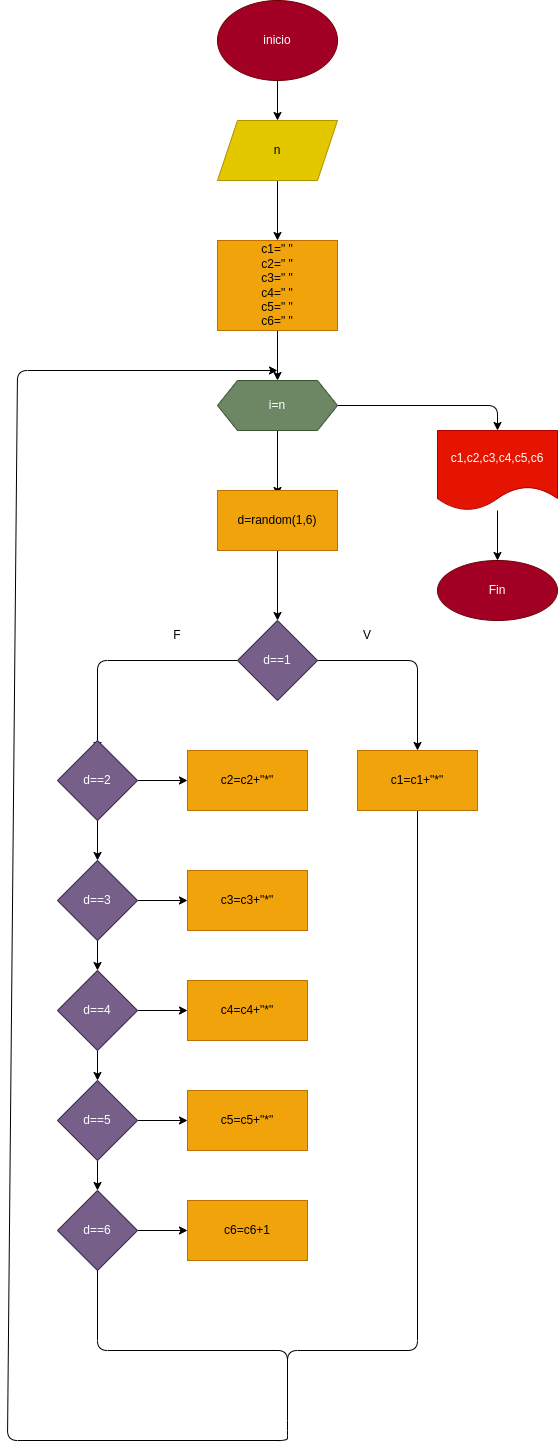

The diagram above was exported from draw.io. Its source (the exported page's mxGraphModel, read from the mxfile embedded in the PNG):
<mxGraphModel dx="564" dy="411" grid="1" gridSize="10" guides="1" tooltips="1" connect="1" arrows="1" fold="1" page="1" pageScale="1" pageWidth="850" pageHeight="1100" math="0" shadow="0">
  <root>
    <mxCell id="0" />
    <mxCell id="1" parent="0" />
    <mxCell id="5" value="" style="edgeStyle=none;html=1;" parent="1" source="3" target="4" edge="1">
      <mxGeometry relative="1" as="geometry" />
    </mxCell>
    <mxCell id="3" value="inicio" style="ellipse;whiteSpace=wrap;html=1;fillColor=#a20025;fontColor=#ffffff;strokeColor=#6F0000;" parent="1" vertex="1">
      <mxGeometry x="240" y="50" width="120" height="80" as="geometry" />
    </mxCell>
    <mxCell id="7" value="" style="edgeStyle=none;html=1;" parent="1" source="4" target="6" edge="1">
      <mxGeometry relative="1" as="geometry" />
    </mxCell>
    <mxCell id="4" value="n" style="shape=parallelogram;perimeter=parallelogramPerimeter;whiteSpace=wrap;html=1;fixedSize=1;fillColor=#e3c800;strokeColor=#B09500;fontColor=#000000;" parent="1" vertex="1">
      <mxGeometry x="240" y="170" width="120" height="60" as="geometry" />
    </mxCell>
    <mxCell id="10" value="" style="edgeStyle=none;html=1;" parent="1" source="6" target="9" edge="1">
      <mxGeometry relative="1" as="geometry" />
    </mxCell>
    <mxCell id="6" value="c1=&quot; &quot;&lt;br&gt;c2=&quot; &quot;&lt;br&gt;c3=&quot; &quot;&lt;br&gt;c4=&quot; &quot;&lt;br&gt;c5=&quot; &quot;&lt;br&gt;c6=&quot; &quot;" style="whiteSpace=wrap;html=1;fillColor=#f0a30a;fontColor=#000000;strokeColor=#BD7000;" parent="1" vertex="1">
      <mxGeometry x="240" y="290" width="120" height="90" as="geometry" />
    </mxCell>
    <mxCell id="13" value="" style="edgeStyle=none;html=1;" parent="1" source="9" edge="1">
      <mxGeometry relative="1" as="geometry">
        <mxPoint x="300" y="545" as="targetPoint" />
      </mxGeometry>
    </mxCell>
    <mxCell id="46" style="edgeStyle=none;html=1;exitX=1;exitY=0.5;exitDx=0;exitDy=0;" parent="1" source="9" target="47" edge="1">
      <mxGeometry relative="1" as="geometry">
        <mxPoint x="520" y="520" as="targetPoint" />
        <Array as="points">
          <mxPoint x="520" y="455" />
        </Array>
      </mxGeometry>
    </mxCell>
    <mxCell id="9" value="i=n" style="shape=hexagon;perimeter=hexagonPerimeter2;whiteSpace=wrap;html=1;fixedSize=1;fillColor=#6d8764;fontColor=#ffffff;strokeColor=#3A5431;" parent="1" vertex="1">
      <mxGeometry x="240" y="430" width="120" height="50" as="geometry" />
    </mxCell>
    <mxCell id="16" value="" style="edgeStyle=none;html=1;" parent="1" source="14" target="15" edge="1">
      <mxGeometry relative="1" as="geometry" />
    </mxCell>
    <mxCell id="14" value="d=random(1,6)" style="rounded=0;whiteSpace=wrap;html=1;fillColor=#f0a30a;fontColor=#000000;strokeColor=#BD7000;" parent="1" vertex="1">
      <mxGeometry x="240" y="540" width="120" height="60" as="geometry" />
    </mxCell>
    <mxCell id="17" style="edgeStyle=none;html=1;exitX=1;exitY=0.5;exitDx=0;exitDy=0;" parent="1" source="15" target="18" edge="1">
      <mxGeometry relative="1" as="geometry">
        <mxPoint x="440" y="770" as="targetPoint" />
        <Array as="points">
          <mxPoint x="440" y="710" />
        </Array>
      </mxGeometry>
    </mxCell>
    <mxCell id="20" style="edgeStyle=none;html=1;exitX=0;exitY=0.5;exitDx=0;exitDy=0;" parent="1" source="15" edge="1">
      <mxGeometry relative="1" as="geometry">
        <mxPoint x="120" y="800" as="targetPoint" />
        <Array as="points">
          <mxPoint x="120" y="710" />
        </Array>
      </mxGeometry>
    </mxCell>
    <mxCell id="15" value="d==1" style="rhombus;whiteSpace=wrap;html=1;rounded=0;fillColor=#76608a;fontColor=#ffffff;strokeColor=#432D57;" parent="1" vertex="1">
      <mxGeometry x="260" y="670" width="80" height="80" as="geometry" />
    </mxCell>
    <mxCell id="19" style="edgeStyle=none;html=1;exitX=0.5;exitY=1;exitDx=0;exitDy=0;" parent="1" source="18" edge="1">
      <mxGeometry relative="1" as="geometry">
        <mxPoint x="300" y="420" as="targetPoint" />
        <Array as="points">
          <mxPoint x="440" y="1400" />
          <mxPoint x="310" y="1400" />
          <mxPoint x="310" y="1480" />
          <mxPoint x="310" y="1490" />
          <mxPoint x="30" y="1490" />
          <mxPoint x="40" y="420" />
        </Array>
      </mxGeometry>
    </mxCell>
    <mxCell id="18" value="c1=c1+&quot;*&quot;" style="rounded=0;whiteSpace=wrap;html=1;fillColor=#f0a30a;fontColor=#000000;strokeColor=#BD7000;" parent="1" vertex="1">
      <mxGeometry x="380" y="800" width="120" height="60" as="geometry" />
    </mxCell>
    <mxCell id="22" value="F" style="text;html=1;strokeColor=none;fillColor=none;align=center;verticalAlign=middle;whiteSpace=wrap;rounded=0;" parent="1" vertex="1">
      <mxGeometry x="170" y="670" width="60" height="30" as="geometry" />
    </mxCell>
    <mxCell id="23" value="V" style="text;html=1;strokeColor=none;fillColor=none;align=center;verticalAlign=middle;whiteSpace=wrap;rounded=0;" parent="1" vertex="1">
      <mxGeometry x="360" y="670" width="60" height="30" as="geometry" />
    </mxCell>
    <mxCell id="27" value="" style="edgeStyle=none;html=1;" parent="1" source="25" target="28" edge="1">
      <mxGeometry relative="1" as="geometry">
        <mxPoint x="210" y="830" as="targetPoint" />
      </mxGeometry>
    </mxCell>
    <mxCell id="30" value="" style="edgeStyle=none;html=1;" parent="1" source="25" target="29" edge="1">
      <mxGeometry relative="1" as="geometry" />
    </mxCell>
    <mxCell id="25" value="d==2" style="rhombus;whiteSpace=wrap;html=1;fillColor=#76608a;fontColor=#ffffff;strokeColor=#432D57;" parent="1" vertex="1">
      <mxGeometry x="80" y="790" width="80" height="80" as="geometry" />
    </mxCell>
    <mxCell id="28" value="c2=c2+&quot;*&quot;" style="rounded=0;whiteSpace=wrap;html=1;fillColor=#f0a30a;fontColor=#000000;strokeColor=#BD7000;" parent="1" vertex="1">
      <mxGeometry x="210" y="800" width="120" height="60" as="geometry" />
    </mxCell>
    <mxCell id="32" value="" style="edgeStyle=none;html=1;" parent="1" source="29" target="31" edge="1">
      <mxGeometry relative="1" as="geometry" />
    </mxCell>
    <mxCell id="34" value="" style="edgeStyle=none;html=1;" parent="1" source="29" target="33" edge="1">
      <mxGeometry relative="1" as="geometry" />
    </mxCell>
    <mxCell id="29" value="d==3" style="rhombus;whiteSpace=wrap;html=1;fillColor=#76608a;fontColor=#ffffff;strokeColor=#432D57;" parent="1" vertex="1">
      <mxGeometry x="80" y="910" width="80" height="80" as="geometry" />
    </mxCell>
    <mxCell id="31" value="c3=c3+&quot;*&quot;" style="whiteSpace=wrap;html=1;fillColor=#f0a30a;fontColor=#000000;strokeColor=#BD7000;" parent="1" vertex="1">
      <mxGeometry x="210" y="920" width="120" height="60" as="geometry" />
    </mxCell>
    <mxCell id="36" value="" style="edgeStyle=none;html=1;" parent="1" source="33" target="35" edge="1">
      <mxGeometry relative="1" as="geometry" />
    </mxCell>
    <mxCell id="38" value="" style="edgeStyle=none;html=1;" parent="1" source="33" target="37" edge="1">
      <mxGeometry relative="1" as="geometry" />
    </mxCell>
    <mxCell id="33" value="d==4" style="rhombus;whiteSpace=wrap;html=1;fillColor=#76608a;fontColor=#ffffff;strokeColor=#432D57;" parent="1" vertex="1">
      <mxGeometry x="80" y="1020" width="80" height="80" as="geometry" />
    </mxCell>
    <mxCell id="35" value="c4=c4+&quot;*&quot;" style="whiteSpace=wrap;html=1;fillColor=#f0a30a;fontColor=#000000;strokeColor=#BD7000;" parent="1" vertex="1">
      <mxGeometry x="210" y="1030" width="120" height="60" as="geometry" />
    </mxCell>
    <mxCell id="40" value="" style="edgeStyle=none;html=1;" parent="1" source="37" target="39" edge="1">
      <mxGeometry relative="1" as="geometry" />
    </mxCell>
    <mxCell id="42" value="" style="edgeStyle=none;html=1;" parent="1" source="37" target="41" edge="1">
      <mxGeometry relative="1" as="geometry" />
    </mxCell>
    <mxCell id="37" value="d==5" style="rhombus;whiteSpace=wrap;html=1;fillColor=#76608a;fontColor=#ffffff;strokeColor=#432D57;" parent="1" vertex="1">
      <mxGeometry x="80" y="1130" width="80" height="80" as="geometry" />
    </mxCell>
    <mxCell id="39" value="c5=c5+&quot;*&quot;" style="whiteSpace=wrap;html=1;fillColor=#f0a30a;fontColor=#000000;strokeColor=#BD7000;" parent="1" vertex="1">
      <mxGeometry x="210" y="1140" width="120" height="60" as="geometry" />
    </mxCell>
    <mxCell id="44" value="" style="edgeStyle=none;html=1;" parent="1" source="41" target="43" edge="1">
      <mxGeometry relative="1" as="geometry" />
    </mxCell>
    <mxCell id="41" value="d==6" style="rhombus;whiteSpace=wrap;html=1;fillColor=#76608a;fontColor=#ffffff;strokeColor=#432D57;" parent="1" vertex="1">
      <mxGeometry x="80" y="1240" width="80" height="80" as="geometry" />
    </mxCell>
    <mxCell id="43" value="c6=c6+1" style="whiteSpace=wrap;html=1;fillColor=#f0a30a;fontColor=#000000;strokeColor=#BD7000;" parent="1" vertex="1">
      <mxGeometry x="210" y="1250" width="120" height="60" as="geometry" />
    </mxCell>
    <mxCell id="45" value="" style="endArrow=none;html=1;entryX=0.5;entryY=1;entryDx=0;entryDy=0;" parent="1" target="41" edge="1">
      <mxGeometry width="50" height="50" relative="1" as="geometry">
        <mxPoint x="310" y="1450" as="sourcePoint" />
        <mxPoint x="330" y="1330" as="targetPoint" />
        <Array as="points">
          <mxPoint x="310" y="1400" />
          <mxPoint x="120" y="1400" />
        </Array>
      </mxGeometry>
    </mxCell>
    <mxCell id="49" value="" style="edgeStyle=none;html=1;" parent="1" source="47" target="48" edge="1">
      <mxGeometry relative="1" as="geometry" />
    </mxCell>
    <mxCell id="47" value="c1,c2,c3,c4,c5,c6" style="shape=document;whiteSpace=wrap;html=1;boundedLbl=1;fillColor=#e51400;fontColor=#ffffff;strokeColor=#B20000;" parent="1" vertex="1">
      <mxGeometry x="460" y="480" width="120" height="80" as="geometry" />
    </mxCell>
    <mxCell id="48" value="Fin" style="ellipse;whiteSpace=wrap;html=1;fillColor=#a20025;fontColor=#ffffff;strokeColor=#6F0000;" parent="1" vertex="1">
      <mxGeometry x="460" y="610" width="120" height="60" as="geometry" />
    </mxCell>
  </root>
</mxGraphModel>